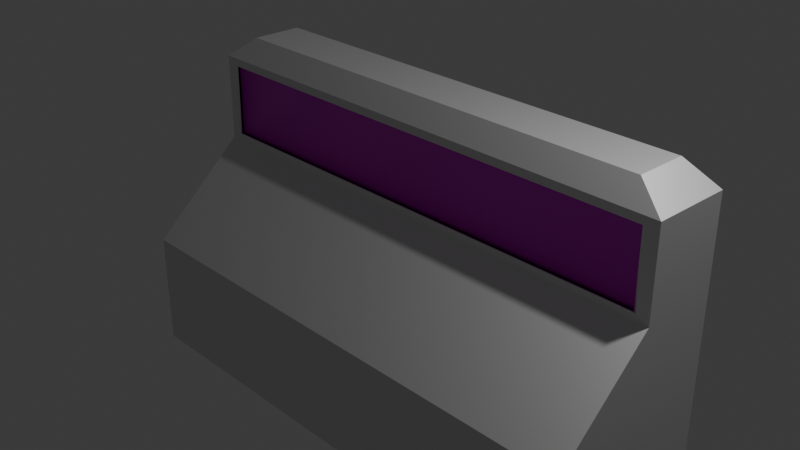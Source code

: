 # Source: control_panel_simon_says_puzzle.blend  (saved by Blender 4.2.66; exported with 4.5.12 LTS)
import bpy
from mathutils import Matrix  # noqa: F401  (used for matrix-valued properties, if any)

bpy.ops.wm.read_factory_settings(use_empty=True)
scene = bpy.context.scene
scene.name = 'Scene'

# ---- collections
col_collection = bpy.data.collections.new('Collection'); scene.collection.children.link(col_collection)

# ---- images (referenced by path relative to the original .blend; pixels are not part of the script)
import os
ASSET_DIR = os.environ.get("B2B_ASSET_DIR", "")  # directory of the original .blend (textures are referenced by path, not embedded)
HERE = os.path.dirname(os.path.abspath(__file__))  # packed textures are extracted next to this script under _unpacked/

def load_image(name, relpath, width, height, colorspace="sRGB"):
    """Load a texture the original file referenced (path relative to the .blend, or extracted next to this script)."""
    p = next((c for c in (os.path.join(HERE, relpath), os.path.join(ASSET_DIR, relpath)) if relpath and os.path.exists(c)), "")
    if p:
        img = bpy.data.images.load(p, check_existing=True)
        img.name = name
    else:  # same state as the original file: an image datablock whose file is absent (Cycles renders it pink)
        img = bpy.data.images.new(name, width, height)
        img.source = "FILE"
        img.filepath = "//" + (relpath or name)
    img.colorspace_settings.name = colorspace
    return img
img_scratches_2_jpg = load_image('scratches-2.jpg', 'textures/scratches-2.jpg', 1024, 1024, 'sRGB')
img_metal_mix_14_jpg = load_image('metal-mix_14.jpg', 'textures/metal-mix_14.jpg', 1024, 1024, 'sRGB')
img_gwc_steampunk_control_panel_metal_finish_01_basecolor_jpg = load_image('GWC_Steampunk_Control_Panel_Metal_Finish_01_BaseColor.jpg', 'textures/GWC_Steampunk_Control_Panel_Metal_Finish_01_BaseColor.jpg', 1024, 1024, 'sRGB')
img_gwc_steampunk_control_panel_metal_finish_01_normal_jpg = load_image('GWC_Steampunk_Control_Panel_Metal_Finish_01_Normal.jpg', 'textures/GWC_Steampunk_Control_Panel_Metal_Finish_01_Normal.jpg', 1024, 1024, 'Non-Color')
img_gwc_steampunk_control_panel_metal_finish_01_displacement_jpg = load_image('GWC_Steampunk_Control_Panel_Metal_Finish_01_Displacement.jpg', 'textures/GWC_Steampunk_Control_Panel_Metal_Finish_01_Displacement.jpg', 1024, 1024, 'Non-Color')
img_gwc_steampunk_control_panel_metal_finish_01_roughness_jpg = load_image('GWC_Steampunk_Control_Panel_Metal_Finish_01_Roughness.jpg', 'textures/GWC_Steampunk_Control_Panel_Metal_Finish_01_Roughness.jpg', 1024, 1024, 'Non-Color')
img_gwc_steampunk_control_panel_metal_finish_01_metallic_jpg = load_image('GWC_Steampunk_Control_Panel_Metal_Finish_01_Metallic.jpg', 'textures/GWC_Steampunk_Control_Panel_Metal_Finish_01_Metallic.jpg', 1024, 1024, 'Non-Color')

# ---- materials (node trees are filled in below, after node groups)
mat_metal_old_brown = bpy.data.materials.new('Metal Old Brown')
mat_metal_old_brown.displacement_method = 'DISPLACEMENT'
mat_control_panel_steampunk_metallic = bpy.data.materials.new('Control Panel Steampunk Metallic')
mat_control_panel_steampunk_metallic.displacement_method = 'BOTH'

# ---- material node trees
mat_metal_old_brown.use_nodes = True; mat_metal_old_brown.node_tree.nodes.clear()
_N = mat_metal_old_brown.node_tree.nodes; _L = mat_metal_old_brown.node_tree.links
n0 = _N.new('ShaderNodeOutputMaterial'); n0.name = 'Material Output.001'; n0.location = (3297, 1068)
n1 = _N.new('ShaderNodeBsdfPrincipled'); n1.name = 'Principled BSDF.001'; n1.location = (2974, 1072)
n1.distribution = 'GGX'
n1.subsurface_method = 'RANDOM_WALK_SKIN'
n1.inputs[1].default_value = 1.0
n1.inputs[3].default_value = 1.45
n1.inputs[27].default_value = (0.0, 0.0, 0.0, 1.0)
n1.inputs[28].default_value = 1.0
n2 = _N.new('ShaderNodeTexImage'); n2.name = 'Image Texture'; n2.location = (584, 1025)
n2.image = img_scratches_2_jpg
n2.projection = 'BOX'
n2.projection_blend = 0.5
n3 = _N.new('ShaderNodeMapping'); n3.name = 'Mapping'; n3.location = (404, 985)
n4 = _N.new('ShaderNodeTexCoord'); n4.name = 'Texture Coordinate'; n4.location = (224, 985)
n5 = _N.new('ShaderNodeMapRange'); n5.name = 'Map Range'; n5.location = (864, 865)
n5.inputs[3].default_value = 0.01
n5.inputs[4].default_value = 0.5
n6 = _N.new('ShaderNodeAmbientOcclusion'); n6.name = 'Ambient Occlusion'; n6.location = (1315, 1922)
n7 = _N.new('ShaderNodeMix'); n7.name = 'Mix.001'; n7.location = (2003, 1686)
n7.data_type = 'RGBA'
n7.blend_type = 'MULTIPLY'
n7.inputs[0].default_value = 1.0
n8 = _N.new('ShaderNodeGamma'); n8.name = 'Gamma'; n8.location = (1544, 1828)
n8.inputs[1].default_value = 5.0
n9 = _N.new('ShaderNodeMix'); n9.name = 'Mix.002'; n9.location = (1710, 1345)
n9.data_type = 'RGBA'
n9.inputs[7].default_value = (0.1379, 0.1379, 0.1379, 1.0)
n10 = _N.new('ShaderNodeTexImage'); n10.name = 'Image Texture.003'; n10.location = (1305, 1374)
n10.image = img_metal_mix_14_jpg
n11 = _N.new('ShaderNodeValToRGB'); n11.name = 'Color Ramp.001'; n11.location = (1724, 1769)
while len(n11.color_ramp.elements) > 1: n11.color_ramp.elements.remove(n11.color_ramp.elements[-1])
n11.color_ramp.elements[0].position = 0.5136; n11.color_ramp.elements[0].color = (0.0, 0.0, 0.0, 1.0)
_e = n11.color_ramp.elements.new(1.0); _e.color = (1.0, 1.0, 1.0, 1.0)
n12 = _N.new('ShaderNodeNewGeometry'); n12.name = 'Geometry'; n12.location = (1316, 2244)
n13 = _N.new('ShaderNodeMix'); n13.name = 'Mix.003'; n13.location = (1966, 2096)
n13.data_type = 'RGBA'
n13.blend_type = 'ADD'
n13.inputs[6].default_value = (0.0, 0.0, 0.0, 1.0)
n14 = _N.new('ShaderNodeValToRGB'); n14.name = 'Color Ramp.004'; n14.location = (1550, 2162)
while len(n14.color_ramp.elements) > 1: n14.color_ramp.elements.remove(n14.color_ramp.elements[-1])
n14.color_ramp.elements[0].position = 0.509; n14.color_ramp.elements[0].color = (0.0, 0.0, 0.0, 1.0)
_e = n14.color_ramp.elements.new(0.5545); _e.color = (1.0, 1.0, 1.0, 1.0)
n15 = _N.new('ShaderNodeMix'); n15.name = 'Mix.004'; n15.location = (2426, 1890)
n15.data_type = 'RGBA'
n15.blend_type = 'ADD'
n15.inputs[7].default_value = (1.0, 1.0, 1.0, 1.0)
n16 = _N.new('ShaderNodeValToRGB'); n16.name = 'Color Ramp.002'; n16.location = (2134, 1908)
while len(n16.color_ramp.elements) > 1: n16.color_ramp.elements.remove(n16.color_ramp.elements[-1])
n16.color_ramp.elements[0].position = 0.07273; n16.color_ramp.elements[0].color = (0.0, 0.0, 0.0, 1.0)
_e = n16.color_ramp.elements.new(0.1682); _e.color = (1.0, 1.0, 1.0, 1.0)
n17 = _N.new('ShaderNodeValToRGB'); n17.name = 'Color Ramp'; n17.location = (2235, 1032)
while len(n17.color_ramp.elements) > 1: n17.color_ramp.elements.remove(n17.color_ramp.elements[-1])
n17.color_ramp.elements[0].position = 0.0; n17.color_ramp.elements[0].color = (0.2191, 0.2191, 0.2191, 1.0)
_e = n17.color_ramp.elements.new(0.2955); _e.color = (1.0, 1.0, 1.0, 1.0)
_L.new(n3.outputs[0], n2.inputs[0])
_L.new(n2.outputs[0], n5.inputs[0])
_L.new(n11.outputs[0], n7.inputs[7])
_L.new(n9.outputs[2], n7.inputs[6])
_L.new(n15.outputs[2], n1.inputs[0])
_L.new(n5.outputs[0], n6.inputs[1])
_L.new(n6.outputs[0], n8.inputs[0])
_L.new(n10.outputs[0], n9.inputs[6])
_L.new(n8.outputs[0], n11.inputs[0])
_L.new(n12.outputs[7], n14.inputs[0])
_L.new(n16.outputs[0], n15.inputs[0])
_L.new(n7.outputs[2], n15.inputs[6])
_L.new(n14.outputs[0], n13.inputs[7])
_L.new(n10.outputs[0], n13.inputs[0])
_L.new(n13.outputs[2], n16.inputs[0])
_L.new(n17.outputs[0], n1.inputs[2])
_L.new(n5.outputs[0], n17.inputs[0])
_L.new(n1.outputs[0], n0.inputs[0])
_L.new(n4.outputs[3], n3.inputs[0])
_L.new(n3.outputs[0], n10.inputs[0])
n0.is_active_output = True
mat_control_panel_steampunk_metallic.use_nodes = True; mat_control_panel_steampunk_metallic.node_tree.nodes.clear()
_N = mat_control_panel_steampunk_metallic.node_tree.nodes; _L = mat_control_panel_steampunk_metallic.node_tree.links
n0 = _N.new('NodeFrame'); n0.name = 'Frame'; n0.location = (-1269, 330)
n0.label = 'Mapping'
n0.width = 399
n1 = _N.new('NodeFrame'); n1.name = 'Frame.001'; n1.location = (-788, 530)
n1.label = 'Textures'
n1.width = 523
n2 = _N.new('ShaderNodeOutputMaterial'); n2.name = 'Material Output'; n2.location = (300, 300)
n3 = _N.new('ShaderNodeMapping'); n3.name = 'Mapping'; n3.location = (229, -30)
n3.vector_type = 'TEXTURE'
n3.inputs[3].default_value = (0.5, 0.5, 1.0)
n4 = _N.new('ShaderNodeTexCoord'); n4.name = 'Texture Coordinate'; n4.location = (29, -30)
n5 = _N.new('ShaderNodeTexImage'); n5.name = 'Image Texture.001'; n5.location = (248, -30)
n5.label = 'Base Color'
n5.image = img_gwc_steampunk_control_panel_metal_finish_01_basecolor_jpg
n6 = _N.new('ShaderNodeTexImage'); n6.name = 'Image Texture.004'; n6.location = (248, -870)
n6.label = 'Normal'
n6.width = 246
n6.image = img_gwc_steampunk_control_panel_metal_finish_01_normal_jpg
n7 = _N.new('ShaderNodeTexImage'); n7.name = 'Image Texture'; n7.location = (248, -1150)
n7.label = 'Displacement'
n7.width = 241
n7.image = img_gwc_steampunk_control_panel_metal_finish_01_displacement_jpg
n8 = _N.new('ShaderNodeTexImage'); n8.name = 'Image Texture.003'; n8.location = (248, -590)
n8.label = 'Roughness'
n8.width = 235
n8.image = img_gwc_steampunk_control_panel_metal_finish_01_roughness_jpg
n9 = _N.new('ShaderNodeTexImage'); n9.name = 'Image Texture.005'; n9.location = (241, -304)
n9.label = 'Metallic'
n9.width = 235
n9.image = img_gwc_steampunk_control_panel_metal_finish_01_metallic_jpg
n10 = _N.new('NodeReroute'); n10.name = 'Reroute'; n10.location = (36, -732)
n10.width = 16
n10.socket_idname = 'NodeSocketVector'
n11 = _N.new('ShaderNodeDisplacement'); n11.name = 'Displacement'; n11.location = (48, -493)
n11.inputs[1].default_value = 0.0
n11.inputs[2].default_value = 0.02
n12 = _N.new('ShaderNodeNormalMap'); n12.name = 'Normal Map'; n12.location = (-240, -340)
n13 = _N.new('ShaderNodeBsdfPrincipled'); n13.name = 'Principled BSDF'; n13.location = (10, 300)
n13.distribution = 'GGX'
n13.subsurface_method = 'RANDOM_WALK_SKIN'
n13.inputs[3].default_value = 1.45
n13.inputs[27].default_value = (0.0, 0.0, 0.0, 1.0)
n13.inputs[28].default_value = 1.0
n3.parent = n0
n4.parent = n0
n5.parent = n1
n6.parent = n1
n7.parent = n1
n8.parent = n1
n9.parent = n1
n10.parent = n1
_L.new(n11.outputs[0], n2.inputs[2])
_L.new(n5.outputs[0], n13.inputs[0])
_L.new(n8.outputs[0], n13.inputs[2])
_L.new(n6.outputs[0], n12.inputs[1])
_L.new(n12.outputs[0], n13.inputs[5])
_L.new(n10.outputs[0], n5.inputs[0])
_L.new(n10.outputs[0], n8.inputs[0])
_L.new(n10.outputs[0], n6.inputs[0])
_L.new(n10.outputs[0], n7.inputs[0])
_L.new(n3.outputs[0], n10.inputs[0])
_L.new(n4.outputs[2], n3.inputs[0])
_L.new(n7.outputs[0], n11.inputs[0])
_L.new(n9.outputs[0], n13.inputs[1])
_L.new(n10.outputs[0], n9.inputs[0])
_L.new(n13.outputs[0], n2.inputs[0])
n2.is_active_output = True

# ---- world
world_world = bpy.data.worlds.new('World'); scene.world = world_world
world_world.use_nodes = True; world_world.node_tree.nodes.clear()
_N = world_world.node_tree.nodes; _L = world_world.node_tree.links
n0 = _N.new('ShaderNodeOutputWorld'); n0.name = 'World Output'; n0.location = (300, 300)
n1 = _N.new('ShaderNodeBackground'); n1.name = 'Background'; n1.location = (10, 300)
n1.inputs[0].default_value = (0.05088, 0.05088, 0.05088, 1.0)
_L.new(n1.outputs[0], n0.inputs[0])
n0.is_active_output = True
world_world.color = (0.05088, 0.05088, 0.05088)
world_world.sun_shadow_jitter_overblur = 0.0

# ---- cameras
cam_camera = bpy.data.cameras.new('Camera')
cam_camera.clip_end = 100.0
cam_camera.ortho_scale = 7.314

# ---- lights
light_light = bpy.data.lights.new('Light', 'POINT')
light_light.energy = 1000.0
light_light.shadow_soft_size = 0.1

# ---- meshes
me_cube = bpy.data.meshes.new('Cube')
me_cube.from_pydata([(0.8851, 0.8425, 1.254), (1.0, 1.0, -1.0), (0.8851, 0.2572, 1.254), (1.0, -1.0, -1.0), (-0.8851, 0.8425, 1.254), (-1.0, 1.0, -1.0), (-0.8851, 0.2572, 1.254), (-1.0, -1.0, -1.0), (1.0, 1.0, 0.0), (-0.9429, 0.09966, 0.09048), (0.9429, 0.09966, 0.09048), (-1.0, 1.0, 0.0), (0.9429, 0.09966, 0.9095), (-0.9429, 0.09966, 0.9095), (1.0, 1.0, 1.0), (-1.0, 1.0, 1.0), (-1.0, 1.0, -2.313), (-1.0, -1.0, -2.313), (1.0, 1.0, -2.313), (1.0, -1.0, -2.313), (-1.0, 0.09966, 0.0), (-1.0, 0.09966, 1.0), (1.0, 0.09966, 1.0), (1.0, 0.09966, 0.0), (-0.9429, 0.1298, 0.09048), (-0.9429, 0.1298, 0.9095), (0.9429, 0.1298, 0.9095), (0.9429, 0.1298, 0.09048)], [], [(0, 4, 6, 2), (10, 12, 26, 27), (20, 21, 15, 11), (3, 7, 17, 19), (8, 14, 22, 23), (11, 15, 14, 8), (5, 11, 8, 1), (1, 8, 23, 3), (7, 20, 11, 5), (3, 23, 20, 7), (2, 6, 21, 22), (0, 2, 22, 14), (6, 4, 15, 21), (4, 0, 14, 15), (16, 18, 19, 17), (7, 5, 16, 17), (1, 3, 19, 18), (5, 1, 18, 16), (9, 13, 21, 20), (13, 12, 22, 21), (12, 10, 23, 22), (10, 9, 20, 23), (13, 9, 24, 25), (9, 10, 27, 24), (12, 13, 25, 26)])
_uv = me_cube.uv_layers.new(name='UVMap')
_uv.uv.foreach_set('vector', [0.6394, 0.5319, 0.8606, 0.5319, 0.8606, 0.7181, 0.6394, 0.7181, 0.506, 0.756, 0.619, 0.756, 0.619, 0.756, 0.506, 0.756, 0.5, 0.0, 0.625, 0.0, 0.625, 0.25, 0.5, 0.25, 0.375, 0.75, 0.375, 1.0, 0.375, 1.0, 0.375, 0.75, 0.5, 0.5, 0.625, 0.5, 0.625, 0.75, 0.5, 0.75, 0.5, 0.25, 0.625, 0.25, 0.625, 0.5, 0.5, 0.5, 0.375, 0.25, 0.5, 0.25, 0.5, 0.5, 0.375, 0.5, 0.375, 0.5, 0.5, 0.5, 0.5, 0.75, 0.375, 0.75, 0.375, 0.0, 0.5, 0.0, 0.5, 0.25, 0.375, 0.25, 0.375, 0.75, 0.5, 0.75, 0.5, 1.0, 0.375, 1.0, 0.6394, 0.7181, 0.8606, 0.7181, 0.875, 0.75, 0.625, 0.75, 0.6394, 0.5319, 0.6394, 0.7181, 0.625, 0.75, 0.625, 0.5, 0.8606, 0.7181, 0.8606, 0.5319, 0.875, 0.5, 0.875, 0.75, 0.8606, 0.5319, 0.6394, 0.5319, 0.625, 0.5, 0.875, 0.5, 0.125, 0.5, 0.375, 0.5, 0.375, 0.75, 0.125, 0.75, 0.375, 0.0, 0.375, 0.25, 0.375, 0.25, 0.375, 0.0, 0.375, 0.5, 0.375, 0.75, 0.375, 0.75, 0.375, 0.5, 0.375, 0.25, 0.375, 0.5, 0.375, 0.5, 0.375, 0.25, 0.506, 0.994, 0.619, 0.994, 0.625, 1.0, 0.5, 1.0, 0.619, 0.994, 0.619, 0.756, 0.625, 0.75, 0.625, 1.0, 0.619, 0.756, 0.506, 0.756, 0.5, 0.75, 0.625, 0.75, 0.506, 0.756, 0.506, 0.994, 0.5, 1.0, 0.5, 0.75, 0.619, 0.994, 0.506, 0.994, 0.506, 0.994, 0.619, 0.994, 0.506, 0.994, 0.506, 0.756, 0.506, 0.756, 0.506, 0.994, 0.619, 0.756, 0.619, 0.994, 0.619, 0.994, 0.619, 0.756])
_uv = me_cube.uv_layers.new(name='automap')
_uv.uv.foreach_set('vector', [0.4272, 0.5562, 0.4272, 0.8325, 0.3359, 0.8325, 0.3359, 0.5562, 0.3217, 0.6836, 0.3217, 0.5562, 0.3265, 0.5562, 0.3265, 0.6836, 0.1716, 0.1964, 0.1716, 0.04093, 0.3121, 0.04093, 0.3121, 0.1964, -4.57e-08, 1.0, 2.98e-08, -2.98e-08, 0.6567, 1.978e-08, 0.6567, 1.0, 0.3121, 0.1964, 0.3121, 0.04093, 0.4526, 0.04093, 0.4526, 0.1964, 0.6242, 0.1972, 0.6242, 0.04254, 0.9364, 0.04254, 0.9364, 0.1972, 0.6242, 0.3518, 0.6242, 0.1972, 0.9364, 0.1972, 0.9364, 0.3518, 0.3121, 0.352, 0.3121, 0.1964, 0.4526, 0.1964, 0.6242, 0.352, 0.0, 0.352, 0.1716, 0.1964, 0.3121, 0.1964, 0.3121, 0.352, 0.8284, 0.5548, 1.0, 0.5548, 1.0, 0.867, 0.8284, 0.867, 0.4272, 0.8504, 0.4272, 0.5741, 0.4688, 0.5562, 0.4688, 0.8683, 0.3367, 0.0, 0.428, 0.0, 0.4526, 0.04093, 0.3121, 0.04093, 0.1962, 0.0, 0.2875, 0.0, 0.3121, 0.04093, 0.1716, 0.04093, 0.6422, -1.86e-08, 0.9184, -1.86e-08, 0.9364, 0.04254, 0.6242, 0.04254, 0.3121, 0.5562, 0.3121, 0.8683, 8.858e-09, 0.8683, 3.242e-08, 0.5562, 0.0, 0.352, 0.3121, 0.352, 0.3121, 0.5562, 0.0, 0.5562, 0.3121, 0.352, 0.6242, 0.352, 0.6242, 0.5562, 0.3121, 0.5562, 0.6242, 0.3518, 0.9364, 0.3518, 0.9364, 0.5548, 0.6242, 0.5548, 0.6102, 0.5651, 0.4829, 0.5651, 0.4688, 0.5562, 0.6242, 0.5562, 0.4829, 0.5651, 0.4829, 0.8594, 0.4688, 0.8683, 0.4688, 0.5562, 0.4829, 0.8594, 0.6102, 0.8594, 0.6242, 0.8683, 0.4688, 0.8683, 0.6102, 0.8594, 0.6102, 0.5651, 0.6242, 0.5562, 0.6242, 0.8683, 0.3217, 0.5562, 0.3217, 0.6836, 0.317, 0.6836, 0.317, 0.5562, 0.3312, 0.8505, 0.3312, 0.5562, 0.3359, 0.5562, 0.3359, 0.8505, 0.3265, 0.8505, 0.3265, 0.5562, 0.3312, 0.5562, 0.3312, 0.8505])
_uv.active_render = True
me_cube.materials.append(mat_metal_old_brown)
me_cube.use_mirror_vertex_groups = False
me_cube.auto_texspace = False
me_cube.update()
me_cube_001 = bpy.data.meshes.new('Cube.001')
me_cube_001.from_pydata([(-0.9429, 0.1298, 0.09048), (-0.9429, 0.1298, 0.9095), (0.9429, 0.1298, 0.9095), (0.9429, 0.1298, 0.09048)], [], [(3, 2, 1, 0)])
_uv = me_cube_001.uv_layers.new(name='UVMap')
_uv.uv.foreach_set('vector', [0.506, 0.756, 0.619, 0.756, 0.619, 0.994, 0.506, 0.994])
_uv = me_cube_001.uv_layers.new(name='automap')
_uv.uv.foreach_set('vector', [0.3731, 1.0, 0.2384, 1.0, 0.2384, -2.98e-08, 0.3731, 0.0])
_uv.active_render = True
me_cube_001.materials.append(mat_control_panel_steampunk_metallic)
me_cube_001.use_mirror_vertex_groups = False
me_cube_001.auto_texspace = False
me_cube_001.update()

# ---- objects
ob_cube = bpy.data.objects.new('Cube', me_cube)
ob_light = bpy.data.objects.new('Light', light_light)
ob_camera = bpy.data.objects.new('Camera', cam_camera)
ob_cube_001 = bpy.data.objects.new('Cube.001', me_cube_001)

# ---- transforms, parenting, visibility, modifiers, constraints
ob_cube.location = (0.0, 0.0, 0.0)
ob_cube.scale = (2.971, 1.0, 1.0)
ob_cube.lock_rotations_4d = False
ob_cube.empty_display_type = 'ARROWS'
ob_cube.lineart.crease_threshold = 0.0
ob_light.location = (4.076, 1.005, 5.904)
ob_light.rotation_euler = (0.6503, 0.05522, 1.866)
ob_light.lock_rotations_4d = False
ob_light.empty_display_type = 'ARROWS'
ob_light.color = (0.0, 0.0, 0.0, 0.0)
ob_light.lineart.crease_threshold = 0.0
ob_camera.location = (7.359, -6.926, 4.958)
ob_camera.rotation_euler = (1.109, 0.0, 0.8149)
ob_camera.lock_rotations_4d = False
ob_camera.empty_display_type = 'ARROWS'
ob_camera.color = (0.0, 0.0, 0.0, 0.0)
ob_camera.display_type = 'WIRE'
ob_camera.lineart.crease_threshold = 0.0
ob_cube_001.location = (0.0, 0.0, 0.0)
ob_cube_001.scale = (2.971, 1.0, 1.0)
ob_cube_001.lock_rotations_4d = False
ob_cube_001.empty_display_type = 'ARROWS'
ob_cube_001.lineart.crease_threshold = 0.0

# ---- collection membership
col_collection.objects.link(ob_cube)
col_collection.objects.link(ob_light)
col_collection.objects.link(ob_camera)
col_collection.objects.link(ob_cube_001)

# ---- scene / render settings (as saved in the file)
scene.camera = ob_camera
scene.frame_start = 1; scene.frame_end = 250; scene.frame_set(1)
scene.render.engine = 'BLENDER_EEVEE_NEXT'
bpy.context.view_layer.update()
